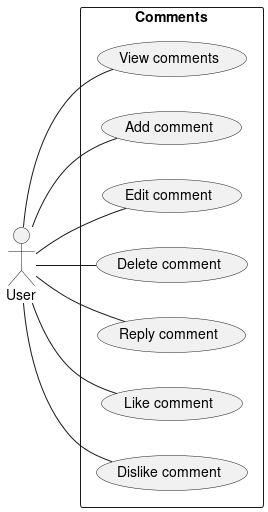

The diagram above was rendered by PlantUML. Its source (embedded in the PNG):
@startuml comments
left to right direction
actor User
    rectangle "Comments" {
        User -- (View comments)    
        User -- (Add comment)   
        User -- (Edit comment)
        User -- (Delete comment)
        User -- (Reply comment)
        User -- (Like comment)
        User -- (Dislike comment)         
    }
@enduml